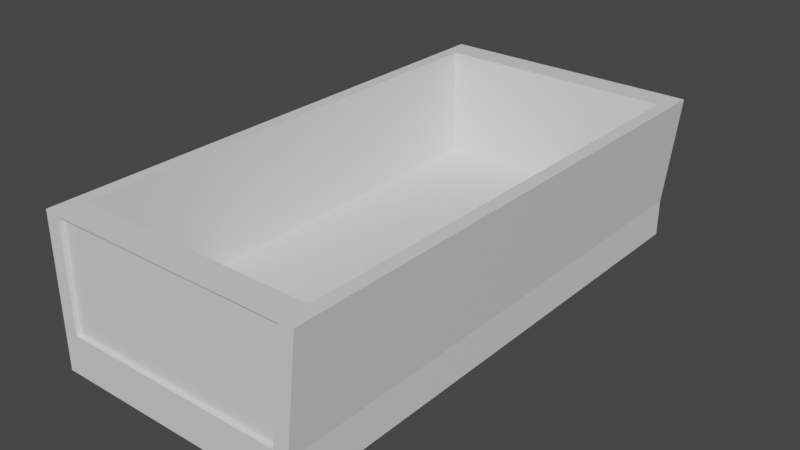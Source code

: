 # Source: trough.blend  (saved by Blender 3.5.10; exported with 4.5.12 LTS)
import bpy
from mathutils import Matrix  # noqa: F401  (used for matrix-valued properties, if any)

bpy.ops.wm.read_factory_settings(use_empty=True)
scene = bpy.context.scene
scene.name = 'Scene'

# ---- collections
col_collection = bpy.data.collections.new('Collection'); scene.collection.children.link(col_collection)

# ---- materials (node trees are filled in below, after node groups)
mat_material = bpy.data.materials.new('Material')
mat_material.alpha_threshold = 0.0
mat_material.use_transparent_shadow = False
mat_material.roughness = 0.5
mat_material.line_color = (0.0, 0.0, 0.0, 1.0)

# ---- material node trees
mat_material.use_nodes = True; mat_material.node_tree.nodes.clear()
_N = mat_material.node_tree.nodes; _L = mat_material.node_tree.links
n0 = _N.new('ShaderNodeOutputMaterial'); n0.name = 'Material Output'; n0.location = (300, 300)
n1 = _N.new('ShaderNodeBsdfPrincipled'); n1.name = 'Principled BSDF'; n1.location = (10, 300)
n1.distribution = 'GGX'
n1.subsurface_method = 'RANDOM_WALK_SKIN'
n1.inputs[3].default_value = 1.45
n1.inputs[27].default_value = (0.0, 0.0, 0.0, 1.0)
n1.inputs[28].default_value = 1.0
_L.new(n1.outputs[0], n0.inputs[0])
n0.is_active_output = True

# ---- world
world_world = bpy.data.worlds.new('World'); scene.world = world_world
world_world.use_nodes = True; world_world.node_tree.nodes.clear()
_N = world_world.node_tree.nodes; _L = world_world.node_tree.links
n0 = _N.new('ShaderNodeOutputWorld'); n0.name = 'World Output'; n0.location = (300, 300)
n1 = _N.new('ShaderNodeBackground'); n1.name = 'Background'; n1.location = (10, 300)
n1.inputs[0].default_value = (0.05088, 0.05088, 0.05088, 1.0)
_L.new(n1.outputs[0], n0.inputs[0])
n0.is_active_output = True
world_world.color = (0.05088, 0.05088, 0.05088)
world_world.use_sun_shadow = False
world_world.sun_shadow_jitter_overblur = 0.0

# ---- meshes
me_cube = bpy.data.meshes.new('Cube')
me_cube.from_pydata([(0.8969, 0.8969, 1.0), (1.0, 1.0, -1.0), (0.8969, -0.8969, 1.0), (1.0, -1.0, -1.0), (-0.8969, 0.8969, 1.0), (-1.0, 1.0, -1.0), (-0.8969, -0.8969, 1.0), (-1.0, -1.0, -1.0), (0.8867, -1.0, 1.115), (-0.8849, -1.0, 1.115), (0.9496, 1.0, 1.051), (-0.9488, 1.0, 1.051), (0.9786, -1.0, 6.908), (-0.8849, -1.0, 6.908), (1.044, 1.0, 6.971), (-0.9488, 1.0, 6.971), (0.9924, -0.8969, 7.023), (-0.8969, -0.8969, 7.023), (0.9924, 0.8969, 7.023), (-0.8969, 0.8969, 7.023), (1.0, -1.0, 1.0), (-1.0, -1.0, 1.0), (-1.0, -1.0, 7.023), (1.096, -1.0, 7.023), (0.8867, -0.9844, 1.115), (-0.8849, -0.9844, 1.115), (-0.8849, -0.9844, 6.908), (0.9786, -0.9844, 6.908), (-1.0, 1.0, 1.0), (1.0, 1.0, 1.0), (-1.0, 1.0, 7.023), (1.096, 1.0, 7.023), (-0.9488, 0.9834, 1.051), (0.9496, 0.9834, 1.051), (-0.9488, 0.9834, 6.971), (1.044, 0.9834, 6.971)], [], [(0, 4, 6, 2), (3, 20, 21, 7), (7, 21, 28, 5), (5, 1, 3, 7), (1, 29, 20, 3), (5, 28, 29, 1), (20, 29, 31, 23), (28, 21, 22, 30), (0, 2, 16, 18), (4, 0, 18, 19), (16, 17, 22, 23), (18, 16, 23, 31), (17, 19, 30, 22), (19, 18, 31, 30), (6, 4, 19, 17), (2, 6, 17, 16), (14, 10, 33, 35), (9, 8, 24, 25), (8, 9, 21, 20), (9, 13, 22, 21), (13, 12, 23, 22), (12, 8, 20, 23), (25, 24, 27, 26), (8, 12, 27, 24), (13, 9, 25, 26), (12, 13, 26, 27), (11, 10, 29, 28), (14, 15, 30, 31), (15, 11, 28, 30), (10, 14, 31, 29), (33, 32, 34, 35), (15, 14, 35, 34), (11, 15, 34, 32), (10, 11, 32, 33)])
_uv = me_cube.uv_layers.new(name='UVMap')
_uv.uv.foreach_set('vector', [0.6379, 0.5129, 0.8621, 0.5129, 0.8621, 0.7371, 0.6379, 0.7371, 0.375, 0.75, 0.625, 0.75, 0.625, 1.0, 0.375, 1.0, 0.375, 0.0, 0.625, 0.0, 0.625, 0.25, 0.375, 0.25, 0.125, 0.5, 0.375, 0.5, 0.375, 0.75, 0.125, 0.75, 0.375, 0.5, 0.625, 0.5, 0.625, 0.75, 0.375, 0.75, 0.375, 0.25, 0.625, 0.25, 0.625, 0.5, 0.375, 0.5, 0.625, 0.75, 0.625, 0.5, 0.625, 0.5, 0.625, 0.75, 0.625, 0.25, 0.625, 0.0, 0.625, 0.0, 0.625, 0.25, 0.6379, 0.5129, 0.6379, 0.7371, 0.6379, 0.7371, 0.6379, 0.5129, 0.8621, 0.5129, 0.6379, 0.5129, 0.6379, 0.5129, 0.8621, 0.5129, 0.6379, 0.7371, 0.8621, 0.7371, 0.875, 0.75, 0.625, 0.75, 0.6379, 0.5129, 0.6379, 0.7371, 0.625, 0.75, 0.625, 0.5, 0.8621, 0.7371, 0.8621, 0.5129, 0.875, 0.5, 0.875, 0.75, 0.8621, 0.5129, 0.6379, 0.5129, 0.625, 0.5, 0.875, 0.5, 0.8621, 0.7371, 0.8621, 0.5129, 0.8621, 0.5129, 0.8621, 0.7371, 0.6379, 0.7371, 0.8621, 0.7371, 0.8621, 0.7371, 0.6379, 0.7371, 0.625, 0.4939, 0.625, 0.4936, 0.625, 0.4936, 0.625, 0.4939, 0.625, 0.9857, 0.625, 0.7643, 0.625, 0.7643, 0.625, 0.9857, 0.625, 0.7643, 0.625, 0.9857, 0.625, 1.0, 0.625, 0.75, 0.625, 0.9857, 0.625, 0.9862, 0.625, 1.0, 0.625, 1.0, 0.625, 0.9862, 0.625, 0.7638, 0.625, 0.75, 0.625, 1.0, 0.625, 0.7638, 0.625, 0.7643, 0.625, 0.75, 0.625, 0.75, 0.625, 0.9857, 0.625, 0.7643, 0.625, 0.7638, 0.625, 0.9862, 0.625, 0.7643, 0.625, 0.7638, 0.625, 0.7638, 0.625, 0.7643, 0.625, 0.9862, 0.625, 0.9857, 0.625, 0.9857, 0.625, 0.9862, 0.625, 0.7638, 0.625, 0.9862, 0.625, 0.9862, 0.625, 0.7638, 0.625, 0.2564, 0.625, 0.4936, 0.625, 0.5, 0.625, 0.25, 0.625, 0.4939, 0.625, 0.2561, 0.625, 0.25, 0.625, 0.5, 0.625, 0.2561, 0.625, 0.2564, 0.625, 0.25, 0.625, 0.25, 0.625, 0.4936, 0.625, 0.4939, 0.625, 0.5, 0.625, 0.5, 0.625, 0.4936, 0.625, 0.2564, 0.625, 0.2561, 0.625, 0.4939, 0.625, 0.2561, 0.625, 0.4939, 0.625, 0.4939, 0.625, 0.2561, 0.625, 0.2564, 0.625, 0.2561, 0.625, 0.2561, 0.625, 0.2564, 0.625, 0.4936, 0.625, 0.2564, 0.625, 0.2564, 0.625, 0.4936])
me_cube.materials.append(mat_material)
me_cube.use_mirror_vertex_groups = False
me_cube.update()

# ---- objects
ob_cube = bpy.data.objects.new('Cube', me_cube)

# ---- transforms, parenting, visibility, modifiers, constraints
ob_cube.location = (0.0, 0.0, 0.0)
ob_cube.scale = (1.0, 2.082, 0.146)
ob_cube.lock_rotations_4d = False
ob_cube.empty_display_type = 'ARROWS'
ob_cube.lineart.crease_threshold = 0.0

# ---- collection membership
col_collection.objects.link(ob_cube)

# ---- scene / render settings (as saved in the file)
scene.frame_start = 1; scene.frame_end = 250; scene.frame_set(1)
scene.render.engine = 'BLENDER_EEVEE_NEXT'
scene.cycles.sampling_pattern = 'TABULATED_SOBOL'
scene.view_settings.view_transform = 'Filmic'
bpy.context.view_layer.update()

# ---- added for rendering (the .blend has no active camera and no usable light): camera, sun
cam_auto = bpy.data.cameras.new('AutoCamera')
cam_auto.lens = 50.0
cam_auto.sensor_width = 36.0
cam_auto.clip_end = 1000.0
ob_auto_camera = bpy.data.objects.new('AutoCamera', cam_auto)
scene.collection.objects.link(ob_auto_camera)
ob_auto_camera.location = (4.4955, -5.33727, 3.99792)
ob_auto_camera.rotation_euler = (1.09748, -7.21219e-08, 0.694738)
scene.camera = ob_auto_camera
light_auto_sun = bpy.data.lights.new('AutoSun', 'SUN')
light_auto_sun.energy = 3.0
light_auto_sun.angle = 0.0523599
ob_auto_sun = bpy.data.objects.new('AutoSun', light_auto_sun)
scene.collection.objects.link(ob_auto_sun)
ob_auto_sun.rotation_euler = (0.872665, 0.174533, 0.523599)
bpy.context.view_layer.update()
